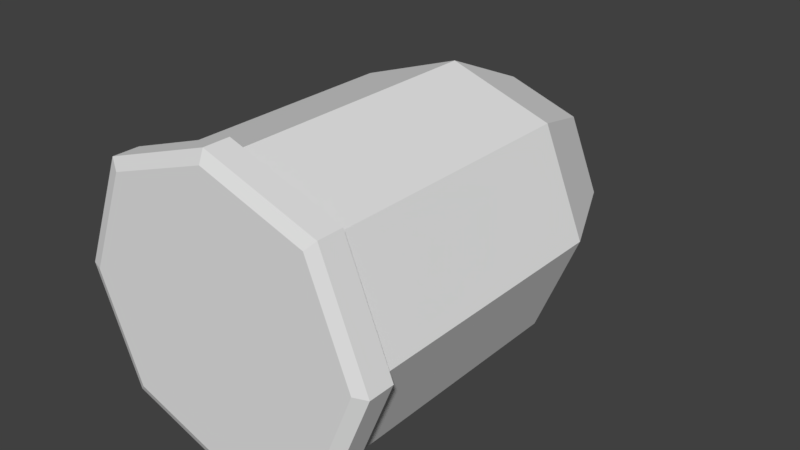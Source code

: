 # Source: bullet.blend  (saved by Blender 2.79.0; exported with 4.5.12 LTS)
import bpy
from mathutils import Matrix  # noqa: F401  (used for matrix-valued properties, if any)

bpy.ops.wm.read_factory_settings(use_empty=True)
scene = bpy.context.scene
scene.name = 'Scene'

# ---- collections
col_collection_1 = bpy.data.collections.new('Collection 1'); scene.collection.children.link(col_collection_1)

# ---- world
world_world = bpy.data.worlds.new('World'); scene.world = world_world
world_world.color = (0.05088, 0.05088, 0.05088)
world_world.use_sun_shadow = False
world_world.sun_shadow_jitter_overblur = 0.0
world_world.cycles.sampling_method = 'MANUAL'

# ---- meshes
me_cube_001 = bpy.data.meshes.new('Cube.001')
me_cube_001.from_pydata([(-0.105, -0.105, -0.105), (-0.105, -0.105, 0.105), (-0.105, 0.2068, -0.105), (-0.105, 0.2068, 0.105), (0.105, -0.105, -0.105), (0.105, -0.105, 0.105), (0.105, 0.2068, -0.105), (0.105, 0.2068, 0.105), (-0.07291, 0.3064, -0.07291), (-0.07291, 0.3064, 0.07291), (0.07291, 0.3064, -0.07291), (0.07291, 0.3064, 0.07291), (-0.04368, 0.3434, -0.04368), (-0.04368, 0.3434, 0.04368), (0.04368, 0.3434, -0.04368), (0.04368, 0.3434, 0.04368), (0.0, 0.2068, -0.1409), (0.0, 0.2068, 0.1409), (0.0, -0.105, -0.1409), (0.0, -0.105, 0.1409), (0.0, 0.3064, -0.09787), (0.0, 0.3064, 0.09787), (0.0, 0.3434, -0.05864), (0.0, 0.3434, 0.05864), (-0.1477, -0.105, 0.0), (-0.1477, 0.2068, 0.0), (0.1477, 0.2068, 0.0), (0.1477, -0.105, 0.0), (-0.1026, 0.3064, 0.0), (0.1026, 0.3064, 0.0), (-0.06145, 0.3434, 0.0), (0.06145, 0.3434, 0.0), (0.0, 0.3594, 0.0), (0.0, -0.105, 0.0), (-0.105, -0.06831, -0.105), (-0.105, -0.06831, 0.105), (0.105, -0.06831, -0.105), (0.105, -0.06831, 0.105), (0.0, -0.06831, 0.1409), (0.0, -0.06831, -0.1409), (0.1477, -0.06831, 0.0), (-0.1477, -0.06831, 0.0), (-0.1145, -0.09999, -0.1145), (-0.1145, -0.09999, 0.1145), (0.1145, -0.09999, -0.1145), (0.1145, -0.09999, 0.1145), (0.0, -0.09999, -0.1537), (0.0, -0.09999, 0.1537), (-0.1611, -0.09999, 0.0), (0.1611, -0.09999, 0.0), (-0.1145, -0.07329, -0.1145), (-0.1145, -0.07329, 0.1145), (0.1145, -0.07329, -0.1145), (0.1145, -0.07329, 0.1145), (0.0, -0.07329, 0.1537), (0.0, -0.07329, -0.1537), (0.1611, -0.07329, 0.0), (-0.1611, -0.07329, 0.0)], [], [(41, 35, 3, 25), (25, 3, 9, 28), (40, 37, 53, 56), (33, 19, 1, 24), (1, 19, 47, 43), (39, 36, 52, 55), (21, 11, 15, 23), (26, 6, 10, 29), (16, 2, 8, 20), (17, 7, 11, 21), (32, 23, 15, 31), (28, 9, 13, 30), (29, 10, 14, 31), (20, 8, 12, 22), (10, 20, 22, 14), (30, 13, 23, 32), (3, 17, 21, 9), (6, 16, 20, 10), (9, 21, 23, 13), (5, 27, 49, 45), (4, 18, 46, 44), (27, 5, 19, 33), (4, 27, 33, 18), (12, 30, 32, 22), (11, 29, 31, 15), (8, 28, 30, 12), (22, 32, 31, 14), (7, 26, 29, 11), (18, 33, 24, 0), (38, 35, 51, 54), (2, 25, 28, 8), (34, 41, 25, 2), (27, 4, 44, 49), (6, 26, 40, 36), (2, 16, 39, 34), (7, 17, 38, 37), (17, 3, 35, 38), (16, 6, 36, 39), (26, 7, 37, 40), (19, 5, 45, 47), (56, 53, 45, 49), (55, 52, 44, 46), (54, 51, 43, 47), (53, 54, 47, 45), (50, 55, 46, 42), (52, 56, 49, 44), (42, 48, 57, 50), (48, 43, 51, 57), (35, 41, 57, 51), (41, 34, 50, 57), (36, 40, 56, 52), (0, 24, 48, 42), (34, 39, 55, 50), (18, 0, 42, 46), (24, 1, 43, 48), (37, 38, 54, 53)])
me_cube_001.use_remesh_preserve_volume = False
me_cube_001.use_remesh_preserve_attributes = False
me_cube_001.use_mirror_vertex_groups = False
me_cube_001.update()

# ---- objects
ob_cube = bpy.data.objects.new('Cube', me_cube_001)

# ---- transforms, parenting, visibility, modifiers, constraints
ob_cube.location = (0.0, 0.0, 0.0)
ob_cube.lineart.crease_threshold = 0.0

# ---- collection membership
col_collection_1.objects.link(ob_cube)

# ---- scene / render settings (as saved in the file)
scene.frame_start = 1; scene.frame_end = 250; scene.frame_set(1)
scene.render.engine = 'BLENDER_EEVEE_NEXT'
scene.render.resolution_percentage = 50
scene.render.dither_intensity = 0.0
scene.cycles.use_denoising = False
scene.cycles.samples = 128
scene.cycles.sampling_pattern = 'TABULATED_SOBOL'
scene.cycles.use_adaptive_sampling = False
scene.cycles.use_light_tree = False
scene.cycles.blur_glossy = 0.0
scene.cycles.sample_clamp_indirect = 0.0
scene.view_settings.view_transform = 'Standard'
bpy.context.view_layer.update()

# ---- added for rendering (the .blend has no active camera and no usable light): camera, sun
cam_auto = bpy.data.cameras.new('AutoCamera')
cam_auto.lens = 50.0
cam_auto.sensor_width = 36.0
cam_auto.clip_end = 1000.0
ob_auto_camera = bpy.data.objects.new('AutoCamera', cam_auto)
scene.collection.objects.link(ob_auto_camera)
ob_auto_camera.location = (0.595211, -0.587045, 0.476169)
ob_auto_camera.rotation_euler = (1.09748, -7.21219e-08, 0.694738)
scene.camera = ob_auto_camera
light_auto_sun = bpy.data.lights.new('AutoSun', 'SUN')
light_auto_sun.energy = 3.0
light_auto_sun.angle = 0.0523599
ob_auto_sun = bpy.data.objects.new('AutoSun', light_auto_sun)
scene.collection.objects.link(ob_auto_sun)
ob_auto_sun.rotation_euler = (0.872665, 0.174533, 0.523599)
bpy.context.view_layer.update()
